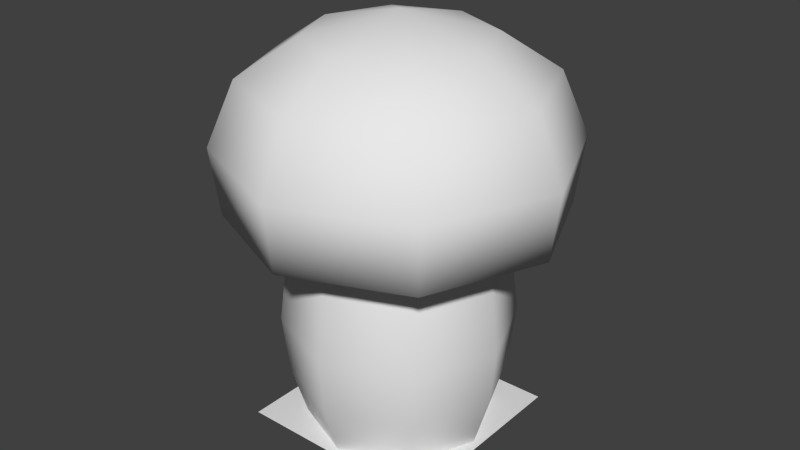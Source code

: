 # Source: mushroom_model.blend  (saved by Blender 2.71.0; exported with 4.5.12 LTS)
import bpy
from mathutils import Matrix  # noqa: F401  (used for matrix-valued properties, if any)

bpy.ops.wm.read_factory_settings(use_empty=True)
scene = bpy.context.scene
scene.name = 'Scene'

# ---- collections
col_collection_1 = bpy.data.collections.new('Collection 1'); scene.collection.children.link(col_collection_1)

# ---- materials (node trees are filled in below, after node groups)
mat_material = bpy.data.materials.new('Material')
mat_material.alpha_threshold = 0.0
mat_material.use_transparent_shadow = False
mat_material.roughness = 0.5
mat_material.line_color = (0.0, 0.0, 0.0, 1.0)

# ---- material node trees

# ---- world
world_world = bpy.data.worlds.new('World'); scene.world = world_world
world_world.color = (0.05088, 0.05088, 0.05088)
world_world.use_sun_shadow = False
world_world.sun_shadow_jitter_overblur = 0.0
world_world.cycles.sampling_method = 'MANUAL'
world_world.cycles.sample_map_resolution = 256

# ---- meshes
me_cube = bpy.data.meshes.new('Cube')
me_cube.from_pydata([(0.8536, 0.8536, -0.02769), (0.8536, -0.8536, -0.02769), (-0.8536, -0.8536, -0.02769), (-0.8536, 0.8536, -0.02769), (0.8536, 0.8536, 2.999), (0.8536, -0.8536, 2.999), (-0.8536, -0.8536, 2.999), (-0.8536, 0.8536, 2.999), (1.207, -9.51e-08, -0.02769), (2.004e-07, 1.207, -0.02769), (0.9866, 0.9866, 2.296), (-1.543e-08, -1.207, -0.02769), (0.9866, -0.9866, 2.296), (-1.207, 3.366e-07, -0.02769), (-0.9866, -0.9866, 2.296), (-0.9866, 0.9866, 2.296), (1.207, -6.105e-07, 2.999), (3.156e-07, 1.207, 2.999), (-6.198e-07, -1.207, 2.999), (-1.207, 2.529e-07, 2.999), (1.314, -1.319, -0.002294), (-1.325, -1.319, -0.002294), (1.395, -4.107e-07, 2.296), (-4.078e-07, -1.395, 2.296), (-1.395, 3.377e-07, 2.296), (3.406e-07, 1.395, 2.296), (-1.325, 1.319, -0.002294), (1.314, 1.319, -0.002294), (1.006, 1.006, 0.6715), (1.006, -1.006, 0.6715), (-1.006, -1.006, 0.6715), (-1.006, 1.006, 0.6715), (1.423, -2.728e-07, 0.6715), (-2.205e-07, -1.423, 0.6715), (-1.423, 3.638e-07, 0.6715), (2.891e-07, 1.423, 0.6715), (3.374e-07, 1.5, 1.428), (1.061, 1.061, 1.428), (1.061, -1.061, 1.428), (-1.061, -1.061, 1.428), (-1.061, 1.061, 1.428), (1.5, -3.702e-07, 1.428), (-3.423e-07, -1.5, 1.428), (-1.5, 3.719e-07, 1.428), (1.507, 1.507, 2.91), (1.507, -1.507, 2.91), (-1.507, -1.507, 2.91), (-1.507, 1.507, 2.91), (2.131, -9.08e-07, 2.91), (6.711e-07, 2.131, 2.91), (-9.8e-07, -2.131, 2.91), (-2.131, 6.16e-07, 2.91), (1.336, 1.336, 4.603), (1.336, -1.336, 4.603), (-1.336, -1.336, 4.603), (-1.336, 1.336, 4.603), (1.89, -8.3e-07, 4.603), (5.709e-07, 1.89, 4.603), (-8.934e-07, -1.89, 4.603), (-1.89, 5.216e-07, 4.603), (0.8139, 0.8139, 5.084), (-2.242, 6.602e-07, 3.782), (-1.586, -1.586, 3.782), (-1.022e-06, -2.242, 3.782), (1.586, -1.586, 3.782), (1.586, 1.586, 3.782), (7.152e-07, 2.242, 3.782), (2.242, -9.437e-07, 3.782), (-1.586, 1.586, 3.782), (0.8139, -0.8139, 5.084), (-0.8139, -0.8139, 5.084), (-0.8139, 0.8139, 5.084), (1.151, -5.963e-07, 5.084), (2.662e-07, 1.151, 5.084), (-6.257e-07, -1.151, 5.084), (-1.151, 2.27e-07, 5.084), (-2.086e-07, -2.279e-07, 5.374)], [], [(22, 16, 5, 12), (23, 18, 6, 14), (24, 19, 7, 15), (35, 9, 3, 31), (21, 20, 27, 26), (41, 22, 12, 38), (37, 10, 22, 41), (10, 4, 16, 22), (42, 23, 14, 39), (38, 12, 23, 42), (12, 5, 18, 23), (43, 24, 15, 40), (39, 14, 24, 43), (14, 6, 19, 24), (17, 25, 15, 7), (4, 10, 25, 17), (28, 0, 9, 35), (36, 35, 31, 40), (8, 32, 29, 1), (0, 28, 32, 8), (11, 33, 30, 2), (1, 29, 33, 11), (13, 34, 31, 3), (2, 30, 34, 13), (37, 28, 35, 36), (32, 41, 38, 29), (28, 37, 41, 32), (33, 42, 39, 30), (29, 38, 42, 33), (34, 43, 40, 31), (30, 39, 43, 34), (25, 36, 40, 15), (10, 37, 36, 25), (19, 6, 46, 51), (18, 5, 45, 50), (4, 17, 49, 44), (16, 4, 44, 48), (7, 19, 51, 47), (6, 18, 50, 46), (17, 7, 47, 49), (5, 16, 48, 45), (61, 62, 54, 59), (63, 64, 53, 58), (65, 66, 57, 52), (67, 65, 52, 56), (68, 61, 59, 55), (62, 63, 58, 54), (66, 68, 55, 57), (64, 67, 56, 53), (55, 59, 75, 71), (52, 57, 73, 60), (57, 55, 71, 73), (53, 56, 72, 69), (54, 58, 74, 70), (56, 52, 60, 72), (59, 54, 70, 75), (58, 53, 69, 74), (51, 46, 62, 61), (50, 45, 64, 63), (44, 49, 66, 65), (48, 44, 65, 67), (47, 51, 61, 68), (46, 50, 63, 62), (49, 47, 68, 66), (45, 48, 67, 64), (69, 72, 76), (73, 71, 76), (70, 74, 76), (71, 75, 76), (72, 60, 76), (60, 73, 76), (74, 69, 76), (75, 70, 76)])
me_cube.polygons.foreach_set('use_smooth', [True] * 73)
_uv = me_cube.uv_layers.new(name='UVMap')
_uv.uv.foreach_set('vector', [0.6367, 0.21, 0.6297, 0.2667, 0.5572, 0.265, 0.5528, 0.2081, 0.469, 0.2071, 0.4634, 0.2639, 0.3909, 0.2638, 0.3852, 0.2071, 0.3015, 0.2081, 0.2974, 0.2648, 0.2252, 0.2668, 0.218, 0.2103, 0.1277, 0.08661, 0.1332, 0.02864, 0.2067, 0.02724, 0.2144, 0.08496, 0.03623, 0.5938, 0.2407, 0.5938, 0.2407, 0.7983, 0.03623, 0.7983, 0.6389, 0.143, 0.6367, 0.21, 0.5528, 0.2081, 0.5542, 0.1413, 0.724, 0.1453, 0.7208, 0.213, 0.6367, 0.21, 0.6389, 0.143, 0.7208, 0.213, 0.7131, 0.2698, 0.6403, 0.2672, 0.6367, 0.21, 0.4697, 0.1404, 0.469, 0.2071, 0.3852, 0.2071, 0.3852, 0.1404, 0.5542, 0.1413, 0.5528, 0.2081, 0.469, 0.2071, 0.4697, 0.1404, 0.5528, 0.2081, 0.5465, 0.2648, 0.474, 0.2639, 0.469, 0.2071, 0.3006, 0.1415, 0.3015, 0.2081, 0.218, 0.2103, 0.2155, 0.1439, 0.3852, 0.1404, 0.3852, 0.2071, 0.3015, 0.2081, 0.3006, 0.1415, 0.3852, 0.2071, 0.3803, 0.2639, 0.3079, 0.2647, 0.3015, 0.2081, 0.1439, 0.2717, 0.1347, 0.2156, 0.218, 0.2103, 0.216, 0.2671, 0.7233, 0.271, 0.7208, 0.213, 0.8059, 0.2179, 0.7969, 0.2752, 0.7256, 0.08741, 0.7327, 0.0307, 0.8049, 0.03158, 0.8107, 0.08845, 0.1273, 0.1477, 0.1277, 0.08661, 0.2144, 0.08496, 0.2155, 0.1439, 0.6353, 0.02811, 0.6406, 0.08507, 0.5554, 0.08329, 0.5631, 0.02659, 0.7207, 0.03048, 0.7256, 0.08741, 0.6406, 0.08507, 0.6486, 0.0285, 0.4638, 0.02551, 0.4703, 0.08237, 0.3851, 0.08237, 0.3916, 0.02551, 0.5496, 0.02637, 0.5554, 0.08329, 0.4703, 0.08237, 0.4774, 0.02559, 0.2923, 0.02632, 0.2999, 0.08328, 0.2144, 0.08496, 0.2197, 0.02775, 0.378, 0.02555, 0.3851, 0.08237, 0.2999, 0.08328, 0.3057, 0.02631, 0.724, 0.1453, 0.7256, 0.08741, 0.8107, 0.08845, 0.8122, 0.1478, 0.6406, 0.08507, 0.6389, 0.143, 0.5542, 0.1413, 0.5554, 0.08329, 0.7256, 0.08741, 0.724, 0.1453, 0.6389, 0.143, 0.6406, 0.08507, 0.4703, 0.08237, 0.4697, 0.1404, 0.3852, 0.1404, 0.3851, 0.08237, 0.5554, 0.08329, 0.5542, 0.1413, 0.4697, 0.1404, 0.4703, 0.08237, 0.2999, 0.08328, 0.3006, 0.1415, 0.2155, 0.1439, 0.2144, 0.08496, 0.3851, 0.08237, 0.3852, 0.1404, 0.3006, 0.1415, 0.2999, 0.08328, 0.1347, 0.2156, 0.1273, 0.1477, 0.2155, 0.1439, 0.218, 0.2103, 0.7208, 0.213, 0.724, 0.1453, 0.8122, 0.1478, 0.8059, 0.2179, 0.2942, 0.5399, 0.3221, 0.4725, 0.3954, 0.4726, 0.3461, 0.5916, 0.7246, 0.3058, 0.792, 0.3337, 0.7919, 0.4069, 0.6729, 0.3577, 0.792, 0.9424, 0.7246, 0.9703, 0.6729, 0.9184, 0.7919, 0.8692, 0.9587, 0.7362, 0.9308, 0.8036, 0.8576, 0.8034, 0.9068, 0.6845, 0.3221, 0.8036, 0.2942, 0.7362, 0.3461, 0.6845, 0.3954, 0.8034, 0.4609, 0.3337, 0.5283, 0.3058, 0.58, 0.3577, 0.4611, 0.4069, 0.5283, 0.9703, 0.4609, 0.9424, 0.4611, 0.8692, 0.58, 0.9184, 0.9308, 0.4725, 0.9587, 0.5399, 0.9068, 0.5916, 0.8576, 0.4726, 0.4088, 0.6212, 0.4607, 0.496, 0.521, 0.5326, 0.4773, 0.638, 0.6433, 0.4204, 0.7685, 0.4722, 0.7319, 0.5326, 0.6265, 0.4889, 0.7685, 0.8038, 0.6433, 0.8557, 0.6265, 0.7872, 0.7319, 0.7435, 0.8441, 0.6549, 0.7923, 0.78, 0.7319, 0.7435, 0.7756, 0.638, 0.4607, 0.78, 0.4088, 0.6549, 0.4773, 0.638, 0.521, 0.7435, 0.4845, 0.4722, 0.6096, 0.4204, 0.6265, 0.4889, 0.521, 0.5326, 0.6096, 0.8557, 0.4845, 0.8038, 0.521, 0.7435, 0.6265, 0.7872, 0.7923, 0.496, 0.8441, 0.6212, 0.7756, 0.638, 0.7319, 0.5326, 0.521, 0.7435, 0.4773, 0.638, 0.5441, 0.6367, 0.5673, 0.6953, 0.7319, 0.7435, 0.6265, 0.7872, 0.6252, 0.7204, 0.6838, 0.6972, 0.6265, 0.7872, 0.521, 0.7435, 0.5673, 0.6953, 0.6252, 0.7204, 0.7319, 0.5326, 0.7756, 0.638, 0.7088, 0.6394, 0.6856, 0.5807, 0.521, 0.5326, 0.6265, 0.4889, 0.6278, 0.5557, 0.5692, 0.5789, 0.7756, 0.638, 0.7319, 0.7435, 0.6838, 0.6972, 0.7088, 0.6394, 0.4773, 0.638, 0.521, 0.5326, 0.5692, 0.5789, 0.5441, 0.6367, 0.6265, 0.4889, 0.7319, 0.5326, 0.6856, 0.5807, 0.6278, 0.5557, 0.3461, 0.5916, 0.3954, 0.4726, 0.4607, 0.496, 0.4088, 0.6212, 0.6729, 0.3577, 0.7919, 0.4069, 0.7685, 0.4722, 0.6433, 0.4204, 0.7919, 0.8692, 0.6729, 0.9184, 0.6433, 0.8557, 0.7685, 0.8038, 0.9068, 0.6845, 0.8576, 0.8034, 0.7923, 0.78, 0.8441, 0.6549, 0.3954, 0.8034, 0.3461, 0.6845, 0.4088, 0.6549, 0.4607, 0.78, 0.4611, 0.4069, 0.58, 0.3577, 0.6096, 0.4204, 0.4845, 0.4722, 0.58, 0.9184, 0.4611, 0.8692, 0.4845, 0.8038, 0.6096, 0.8557, 0.8576, 0.4726, 0.9068, 0.5916, 0.8441, 0.6212, 0.7923, 0.496, 0.6856, 0.5807, 0.7088, 0.6394, 0.6265, 0.638, 0.6252, 0.7204, 0.5673, 0.6953, 0.6265, 0.638, 0.5692, 0.5789, 0.6278, 0.5557, 0.6265, 0.638, 0.5673, 0.6953, 0.5441, 0.6367, 0.6265, 0.638, 0.7088, 0.6394, 0.6838, 0.6972, 0.6265, 0.638, 0.6838, 0.6972, 0.6252, 0.7204, 0.6265, 0.638, 0.6278, 0.5557, 0.6856, 0.5807, 0.6265, 0.638, 0.5441, 0.6367, 0.5692, 0.5789, 0.6265, 0.638])
me_cube.materials.append(mat_material)
me_cube.use_remesh_preserve_volume = False
me_cube.use_remesh_preserve_attributes = False
me_cube.use_mirror_vertex_groups = False
me_cube.update()

# ---- objects
ob_cube = bpy.data.objects.new('Cube', me_cube)

# ---- transforms, parenting, visibility, modifiers, constraints
ob_cube.location = (0.0, 0.0, 1.192e-07)
ob_cube.lock_rotations_4d = False
ob_cube.empty_display_type = 'ARROWS'
ob_cube.lineart.crease_threshold = 0.0

# ---- collection membership
col_collection_1.objects.link(ob_cube)

# ---- scene / render settings (as saved in the file)
scene.frame_start = 1; scene.frame_end = 250; scene.frame_set(1)
scene.render.engine = 'BLENDER_EEVEE_NEXT'
scene.render.resolution_percentage = 50
scene.render.dither_intensity = 0.0
scene.cycles.use_denoising = False
scene.cycles.samples = 10
scene.cycles.sampling_pattern = 'TABULATED_SOBOL'
scene.cycles.light_sampling_threshold = 0.0
scene.cycles.use_adaptive_sampling = False
scene.cycles.use_light_tree = False
scene.cycles.blur_glossy = 0.0
scene.cycles.volume_bounces = 1
scene.cycles.pixel_filter_type = 'GAUSSIAN'
scene.cycles.sample_clamp_indirect = 0.0
scene.view_settings.view_transform = 'Standard'
bpy.context.view_layer.update()

# ---- added for rendering (the .blend has no active camera and no usable light): camera, sun
cam_auto = bpy.data.cameras.new('AutoCamera')
cam_auto.lens = 50.0
cam_auto.sensor_width = 36.0
cam_auto.clip_end = 1000.0
ob_auto_camera = bpy.data.objects.new('AutoCamera', cam_auto)
scene.collection.objects.link(ob_auto_camera)
ob_auto_camera.location = (7.70829, -9.24995, 8.83993)
ob_auto_camera.rotation_euler = (1.09748, -7.21219e-08, 0.694738)
scene.camera = ob_auto_camera
light_auto_sun = bpy.data.lights.new('AutoSun', 'SUN')
light_auto_sun.energy = 3.0
light_auto_sun.angle = 0.0523599
ob_auto_sun = bpy.data.objects.new('AutoSun', light_auto_sun)
scene.collection.objects.link(ob_auto_sun)
ob_auto_sun.rotation_euler = (0.872665, 0.174533, 0.523599)
bpy.context.view_layer.update()
